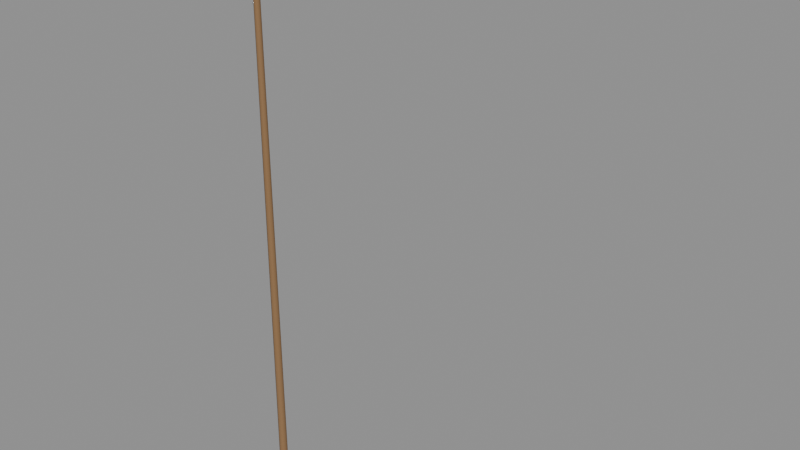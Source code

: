 # Source: streamer.blend  (saved by Blender 4.3.34; exported with 4.5.12 LTS)
import bpy
from mathutils import Matrix  # noqa: F401  (used for matrix-valued properties, if any)

bpy.ops.wm.read_factory_settings(use_empty=True)
scene = bpy.context.scene
scene.name = 'Scene'

# ---- materials (node trees are filled in below, after node groups)
mat_pole = bpy.data.materials.new('Pole')
mat_pole.use_backface_culling = True
mat_pole.diffuse_color = (0.2633, 0.1473, 0.06372, 1.0)
mat_ribbonred = bpy.data.materials.new('RibbonRed')
mat_ribbonred.diffuse_color = (0.6921, 0.007194, 0.004896, 1.0)
mat_ribbonwhite = bpy.data.materials.new('RibbonWhite')
mat_ribbonwhite.diffuse_color = (0.8481, 0.8481, 0.8073, 1.0)

# ---- material node trees
mat_pole.use_nodes = True; mat_pole.node_tree.nodes.clear()
_N = mat_pole.node_tree.nodes; _L = mat_pole.node_tree.links
n0 = _N.new('ShaderNodeBsdfPrincipled'); n0.name = 'Principled BSDF'; n0.location = (10, 300)
n0.inputs[0].default_value = (0.2633, 0.1473, 0.06372, 1.0)
n0.inputs[2].default_value = 0.8
n1 = _N.new('ShaderNodeOutputMaterial'); n1.name = 'Material Output'; n1.location = (300, 300)
_L.new(n0.outputs[0], n1.inputs[0])
n1.is_active_output = True
mat_ribbonred.use_nodes = True; mat_ribbonred.node_tree.nodes.clear()
_N = mat_ribbonred.node_tree.nodes; _L = mat_ribbonred.node_tree.links
n0 = _N.new('ShaderNodeBsdfPrincipled'); n0.name = 'Principled BSDF'; n0.location = (10, 300)
n0.inputs[0].default_value = (0.6921, 0.007194, 0.004896, 1.0)
n0.inputs[2].default_value = 0.6
n1 = _N.new('ShaderNodeOutputMaterial'); n1.name = 'Material Output'; n1.location = (300, 300)
_L.new(n0.outputs[0], n1.inputs[0])
n1.is_active_output = True
mat_ribbonwhite.use_nodes = True; mat_ribbonwhite.node_tree.nodes.clear()
_N = mat_ribbonwhite.node_tree.nodes; _L = mat_ribbonwhite.node_tree.links
n0 = _N.new('ShaderNodeBsdfPrincipled'); n0.name = 'Principled BSDF'; n0.location = (10, 300)
n0.inputs[0].default_value = (0.8481, 0.8481, 0.8073, 1.0)
n0.inputs[2].default_value = 0.6
n1 = _N.new('ShaderNodeOutputMaterial'); n1.name = 'Material Output'; n1.location = (300, 300)
_L.new(n0.outputs[0], n1.inputs[0])
n1.is_active_output = True

# ---- meshes
me_pole = bpy.data.meshes.new('Pole')
me_pole.from_pydata([(0.0, 0.015, -0.2), (0.01299, 0.0075, -0.2), (0.01299, -0.0075, -0.2), (1.837e-18, -0.015, -0.2), (-0.01299, -0.0075, -0.2), (-0.01299, 0.0075, -0.2), (0.0, 0.01, 1.8), (0.00866, 0.005, 1.8), (0.00866, -0.005, 1.8), (1.225e-18, -0.01, 1.8), (-0.00866, -0.005, 1.8), (-0.00866, 0.005, 1.8), (0.0, 0.015, -0.2), (0.01299, 0.0075, -0.2), (0.01299, -0.0075, -0.2), (1.837e-18, -0.015, -0.2), (-0.01299, -0.0075, -0.2), (-0.01299, 0.0075, -0.2), (0.0, 0.01, 1.8), (0.00866, 0.005, 1.8), (0.00866, -0.005, 1.8), (1.225e-18, -0.01, 1.8), (-0.00866, -0.005, 1.8), (-0.00866, 0.005, 1.8)], [], [(0, 6, 7, 1), (1, 7, 8, 2), (2, 8, 9, 3), (3, 9, 10, 4), (4, 10, 11, 5), (5, 11, 6, 0), (12, 13, 14, 15, 16, 17), (23, 22, 21, 20, 19, 18)])
me_pole.polygons.foreach_set('use_smooth', [1, 1, 1, 1, 1, 1, 0, 0])
_uv = me_pole.uv_layers.new(name='UVMap')
_uv.uv.foreach_set('vector', [0.0, 0.0, 0.0, 0.0, 0.0, 0.0, 0.0, 0.0, 0.0, 0.0, 0.0, 0.0, 0.0, 0.0, 0.0, 0.0, 0.0, 0.0, 0.0, 0.0, 0.0, 0.0, 0.0, 0.0, 0.0, 0.0, 0.0, 0.0, 0.0, 0.0, 0.0, 0.0, 0.0, 0.0, 0.0, 0.0, 0.0, 0.0, 0.0, 0.0, 0.0, 0.0, 0.0, 0.0, 0.0, 0.0, 0.0, 0.0, 0.0, 0.0, 0.0, 0.0, 0.0, 0.0, 0.0, 0.0, 0.0, 0.0, 0.0, 0.0, 0.0, 0.0, 0.0, 0.0, 0.0, 0.0, 0.0, 0.0, 0.0, 0.0, 0.0, 0.0])
me_pole.materials.append(mat_pole)
me_pole.update()
me_ribbon = bpy.data.meshes.new('Ribbon')
me_ribbon.from_pydata([(0.0, 0.02, -0.025), (0.0, 0.02, 0.025), (0.0, 0.07, -0.025), (0.0, 0.07, 0.025), (0.0, 0.12, -0.025), (0.0, 0.12, 0.025), (0.0, 0.17, -0.025), (0.0, 0.17, 0.025), (0.0, 0.22, -0.025), (0.0, 0.22, 0.025), (0.0, 0.22, -0.025), (0.0, 0.22, 0.025), (0.0, 0.27, -0.025), (0.0, 0.27, 0.025), (0.0, 0.32, -0.025), (0.0, 0.32, 0.025), (0.0, 0.37, -0.025), (0.0, 0.37, 0.025), (0.0, 0.42, -0.025), (0.0, 0.42, 0.025), (0.0, 0.42, -0.025), (0.0, 0.42, 0.025), (0.0, 0.47, -0.025), (0.0, 0.47, 0.025), (0.0, 0.52, -0.025), (0.0, 0.52, 0.025), (0.0, 0.57, -0.025), (0.0, 0.57, 0.025), (0.0, 0.62, -0.025), (0.0, 0.62, 0.025), (0.0, 0.62, -0.025), (0.0, 0.62, 0.025), (0.0, 0.67, -0.025), (0.0, 0.67, 0.025), (0.0, 0.72, -0.025), (0.0, 0.72, 0.025), (0.0, 0.77, -0.025), (0.0, 0.77, 0.025), (0.0, 0.82, -0.025), (0.0, 0.82, 0.025), (0.0, 0.82, -0.025), (0.0, 0.82, 0.025), (0.0, 0.87, -0.025), (0.0, 0.87, 0.025), (0.0, 0.92, -0.025), (0.0, 0.92, 0.025), (0.0, 0.97, -0.025), (0.0, 0.97, 0.025), (0.0, 1.02, -0.025), (0.0, 1.02, 0.025), (0.0, 1.02, -0.025), (0.0, 1.02, 0.025), (0.0, 1.07, -0.025), (0.0, 1.07, 0.025), (0.0, 1.12, -0.025), (0.0, 1.12, 0.025), (0.0, 1.17, -0.025), (0.0, 1.17, 0.025), (0.0, 1.22, -0.025), (0.0, 1.22, 0.025)], [], [(0, 2, 3, 1), (2, 4, 5, 3), (4, 6, 7, 5), (6, 8, 9, 7), (10, 12, 13, 11), (12, 14, 15, 13), (14, 16, 17, 15), (16, 18, 19, 17), (20, 22, 23, 21), (22, 24, 25, 23), (24, 26, 27, 25), (26, 28, 29, 27), (30, 32, 33, 31), (32, 34, 35, 33), (34, 36, 37, 35), (36, 38, 39, 37), (40, 42, 43, 41), (42, 44, 45, 43), (44, 46, 47, 45), (46, 48, 49, 47), (50, 52, 53, 51), (52, 54, 55, 53), (54, 56, 57, 55), (56, 58, 59, 57)])
me_ribbon.polygons.foreach_set('material_index', [0, 0, 0, 0, 1, 1, 1, 1, 0, 0, 0, 0, 1, 1, 1, 1, 0, 0, 0, 0, 1, 1, 1, 1])
_uv = me_ribbon.uv_layers.new(name='UVMap')
_uv.uv.foreach_set('vector', [0.0, 0.0, 0.0, 0.0, 0.0, 0.0, 0.0, 0.0, 0.0, 0.0, 0.0, 0.0, 0.0, 0.0, 0.0, 0.0, 0.0, 0.0, 0.0, 0.0, 0.0, 0.0, 0.0, 0.0, 0.0, 0.0, 0.0, 0.0, 0.0, 0.0, 0.0, 0.0, 0.0, 0.0, 0.0, 0.0, 0.0, 0.0, 0.0, 0.0, 0.0, 0.0, 0.0, 0.0, 0.0, 0.0, 0.0, 0.0, 0.0, 0.0, 0.0, 0.0, 0.0, 0.0, 0.0, 0.0, 0.0, 0.0, 0.0, 0.0, 0.0, 0.0, 0.0, 0.0, 0.0, 0.0, 0.0, 0.0, 0.0, 0.0, 0.0, 0.0, 0.0, 0.0, 0.0, 0.0, 0.0, 0.0, 0.0, 0.0, 0.0, 0.0, 0.0, 0.0, 0.0, 0.0, 0.0, 0.0, 0.0, 0.0, 0.0, 0.0, 0.0, 0.0, 0.0, 0.0, 0.0, 0.0, 0.0, 0.0, 0.0, 0.0, 0.0, 0.0, 0.0, 0.0, 0.0, 0.0, 0.0, 0.0, 0.0, 0.0, 0.0, 0.0, 0.0, 0.0, 0.0, 0.0, 0.0, 0.0, 0.0, 0.0, 0.0, 0.0, 0.0, 0.0, 0.0, 0.0, 0.0, 0.0, 0.0, 0.0, 0.0, 0.0, 0.0, 0.0, 0.0, 0.0, 0.0, 0.0, 0.0, 0.0, 0.0, 0.0, 0.0, 0.0, 0.0, 0.0, 0.0, 0.0, 0.0, 0.0, 0.0, 0.0, 0.0, 0.0, 0.0, 0.0, 0.0, 0.0, 0.0, 0.0, 0.0, 0.0, 0.0, 0.0, 0.0, 0.0, 0.0, 0.0, 0.0, 0.0, 0.0, 0.0, 0.0, 0.0, 0.0, 0.0, 0.0, 0.0, 0.0, 0.0, 0.0, 0.0, 0.0, 0.0, 0.0, 0.0, 0.0, 0.0, 0.0, 0.0])
me_ribbon.materials.append(mat_ribbonred)
me_ribbon.materials.append(mat_ribbonwhite)
me_ribbon.update()

# ---- objects
ob_streamer = bpy.data.objects.new('Streamer', None)
ob_pole = bpy.data.objects.new('Pole', me_pole)
ob_pivot = bpy.data.objects.new('Pivot', None)
ob_ribbon = bpy.data.objects.new('Ribbon', me_ribbon)

# ---- transforms, parenting, visibility, modifiers, constraints
ob_streamer.location = (0.0, 0.0, 0.0)
ob_streamer.empty_display_type = 'ARROWS'
ob_streamer.empty_display_size = 0.1
ob_pole.parent = ob_streamer
ob_pole.location = (0.0, 0.0, 0.0)
ob_pivot.parent = ob_streamer
ob_pivot.location = (0.0, 0.0, 1.78)
ob_pivot.empty_display_type = 'ARROWS'
ob_pivot.empty_display_size = 0.1
ob_ribbon.parent = ob_pivot
ob_ribbon.location = (0.0, 0.0, 0.0)

# ---- collection membership
scene.collection.objects.link(ob_streamer)
scene.collection.objects.link(ob_pole)
scene.collection.objects.link(ob_pivot)
scene.collection.objects.link(ob_ribbon)

# ---- scene / render settings (as saved in the file)
scene.frame_start = 1; scene.frame_end = 250; scene.frame_set(1)
scene.render.engine = 'BLENDER_EEVEE_NEXT'
bpy.context.view_layer.update()

# ---- added for rendering (the .blend has no active camera and no usable light): camera, sun + grey world if the file has none
cam_auto = bpy.data.cameras.new('AutoCamera')
cam_auto.lens = 50.0
cam_auto.sensor_width = 36.0
cam_auto.clip_end = 1000.0
ob_auto_camera = bpy.data.objects.new('AutoCamera', cam_auto)
scene.collection.objects.link(ob_auto_camera)
ob_auto_camera.location = (2.17888, -2.01216, 2.54561)
ob_auto_camera.rotation_euler = (1.09748, -7.21219e-08, 0.694738)
scene.camera = ob_auto_camera
light_auto_sun = bpy.data.lights.new('AutoSun', 'SUN')
light_auto_sun.energy = 3.0
light_auto_sun.angle = 0.0523599
ob_auto_sun = bpy.data.objects.new('AutoSun', light_auto_sun)
scene.collection.objects.link(ob_auto_sun)
ob_auto_sun.rotation_euler = (0.872665, 0.174533, 0.523599)
if scene.world is None:
    world_auto = bpy.data.worlds.new('AutoWorld')
    world_auto.color = (0.3, 0.3, 0.3)
    scene.world = world_auto
bpy.context.view_layer.update()
